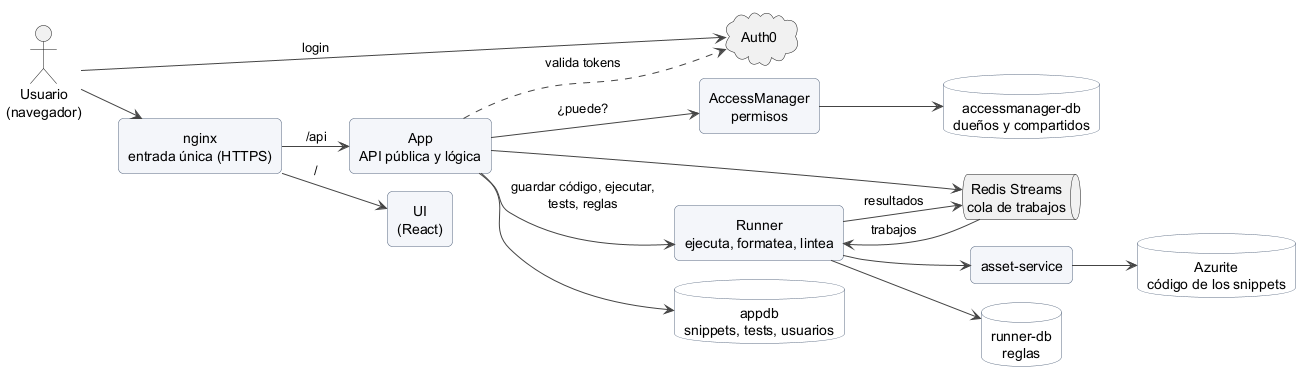

The diagram above was rendered by PlantUML. Its source (embedded in the PNG):
@startuml
!pragma layout smetana
' Vista simple: los 4 servicios, sus bases y con quién habla cada uno, por capas.
' Basado en el uml_graph original (dic. 2025), actualizado a la arquitectura actual.
' Generar la imagen: java -jar plantuml.jar -tpng -Playout=smetana arquitectura_simple.puml
left to right direction
skinparam shadowing false
skinparam defaultTextAlignment center
skinparam roundCorner 10
skinparam ArrowColor #444444
skinparam rectangle {
  BackgroundColor #F4F6FA
  BorderColor #5B6B82
}
skinparam database {
  BackgroundColor #FFFFFF
  BorderColor #5B6B82
}

actor "Usuario\n(navegador)" as user
cloud "Auth0" as auth0

rectangle "nginx\nentrada única (HTTPS)" as nginx

rectangle "UI\n(React)" as ui
rectangle "App\nAPI pública y lógica" as app
rectangle "AccessManager\npermisos" as am
rectangle "Runner\nejecuta, formatea, lintea" as runner

queue "Redis Streams\ncola de trabajos" as redis
rectangle "asset-service" as asset

database "appdb\nsnippets, tests, usuarios" as appdb
database "accessmanager-db\ndueños y compartidos" as amdb
database "runner-db\nreglas" as rdb
database "Azurite\ncódigo de los snippets" as az

user --> auth0 : login
user --> nginx
nginx --> ui : /
nginx --> app : /api
app ..> auth0 : valida tokens

app --> am : ¿puede?
app --> runner : guardar código, ejecutar,\ntests, reglas

app --> redis
redis --> runner : trabajos
runner --> redis : resultados

am --> amdb
app --> appdb
runner --> rdb
runner --> asset
asset --> az
@enduml